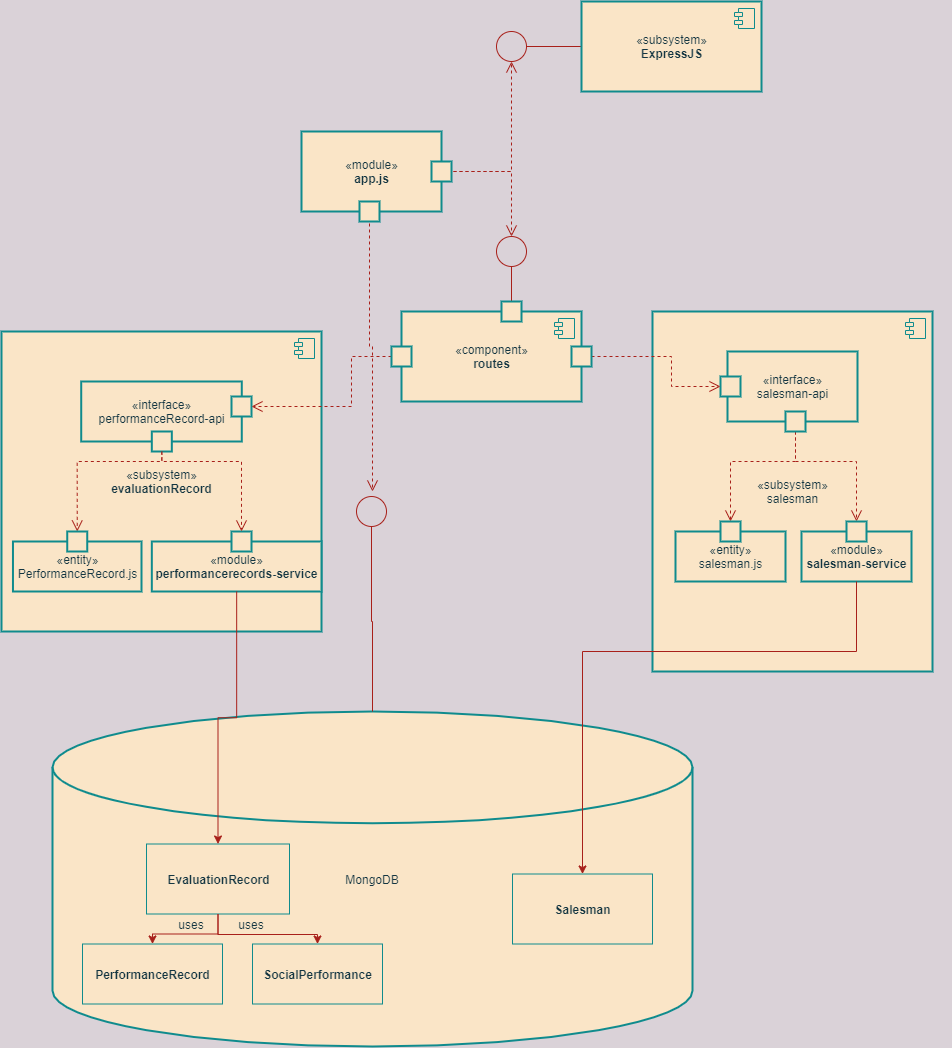

The diagram above was exported from draw.io. Its source (the exported page's mxGraphModel, read from the mxfile embedded in the PNG):
<mxGraphModel dx="60" dy="619" grid="1" gridSize="10" guides="1" tooltips="1" connect="1" arrows="1" fold="1" page="1" pageScale="1" pageWidth="827" pageHeight="1169" background="#DAD2D8" math="0" shadow="0">
  <root>
    <mxCell id="0" />
    <mxCell id="1" parent="0" />
    <mxCell id="66" style="edgeStyle=orthogonalEdgeStyle;rounded=0;orthogonalLoop=1;jettySize=auto;html=1;endArrow=open;endFill=0;endSize=9;strokeWidth=1;dashed=1;labelBackgroundColor=#DAD2D8;strokeColor=#A8201A;fontColor=#143642;" edge="1" parent="1" source="12">
      <mxGeometry relative="1" as="geometry">
        <mxPoint x="1380" y="90" as="targetPoint" />
      </mxGeometry>
    </mxCell>
    <mxCell id="68" style="edgeStyle=orthogonalEdgeStyle;rounded=0;orthogonalLoop=1;jettySize=auto;html=1;endArrow=open;endFill=0;endSize=9;strokeWidth=1;dashed=1;labelBackgroundColor=#DAD2D8;strokeColor=#A8201A;fontColor=#143642;" edge="1" parent="1" source="12">
      <mxGeometry relative="1" as="geometry">
        <mxPoint x="1241" y="520" as="targetPoint" />
        <Array as="points">
          <mxPoint x="1238" y="375" />
          <mxPoint x="1241" y="375" />
        </Array>
      </mxGeometry>
    </mxCell>
    <mxCell id="76" style="edgeStyle=orthogonalEdgeStyle;rounded=0;orthogonalLoop=1;jettySize=auto;html=1;endArrow=open;endFill=0;endSize=9;strokeWidth=1;dashed=1;labelBackgroundColor=#DAD2D8;strokeColor=#A8201A;fontColor=#143642;" edge="1" parent="1" source="12">
      <mxGeometry relative="1" as="geometry">
        <mxPoint x="1380" y="265" as="targetPoint" />
      </mxGeometry>
    </mxCell>
    <mxCell id="12" value="«module»&lt;br&gt;&lt;b&gt;app.js&lt;/b&gt;" style="html=1;fillColor=#FAE5C7;strokeColor=#0F8B8D;fontColor=#143642;strokeWidth=2;" vertex="1" parent="1">
      <mxGeometry x="1170" y="160" width="140" height="80" as="geometry" />
    </mxCell>
    <mxCell id="25" value="" style="group;fontColor=#143642;" vertex="1" connectable="0" parent="1">
      <mxGeometry x="921" y="740" width="640" height="335" as="geometry" />
    </mxCell>
    <mxCell id="17" value="MongoDB" style="strokeWidth=2;html=1;shape=mxgraph.flowchart.database;whiteSpace=wrap;fillColor=#FAE5C7;strokeColor=#0F8B8D;fontColor=#143642;" vertex="1" parent="25">
      <mxGeometry width="640" height="335" as="geometry" />
    </mxCell>
    <mxCell id="18" value="&lt;b&gt;EvaluationRecord&lt;/b&gt;" style="html=1;fillColor=#FAE5C7;strokeColor=#0F8B8D;fontColor=#143642;" vertex="1" parent="25">
      <mxGeometry x="94" y="132.5" width="143" height="70" as="geometry" />
    </mxCell>
    <mxCell id="19" value="&lt;b&gt;PerformanceRecord&lt;/b&gt;" style="html=1;fillColor=#FAE5C7;strokeColor=#0F8B8D;fontColor=#143642;" vertex="1" parent="25">
      <mxGeometry x="30" y="232.5" width="140" height="60" as="geometry" />
    </mxCell>
    <mxCell id="23" style="edgeStyle=orthogonalEdgeStyle;rounded=0;orthogonalLoop=1;jettySize=auto;html=1;labelBackgroundColor=#DAD2D8;strokeColor=#A8201A;fontColor=#143642;" edge="1" parent="25" source="18" target="19">
      <mxGeometry relative="1" as="geometry" />
    </mxCell>
    <mxCell id="20" value="&lt;b&gt;SocialPerformance&lt;/b&gt;" style="html=1;fillColor=#FAE5C7;strokeColor=#0F8B8D;fontColor=#143642;" vertex="1" parent="25">
      <mxGeometry x="200" y="232.5" width="130" height="60" as="geometry" />
    </mxCell>
    <mxCell id="24" style="edgeStyle=orthogonalEdgeStyle;rounded=0;orthogonalLoop=1;jettySize=auto;html=1;labelBackgroundColor=#DAD2D8;strokeColor=#A8201A;fontColor=#143642;" edge="1" parent="25" source="18" target="20">
      <mxGeometry relative="1" as="geometry">
        <Array as="points">
          <mxPoint x="166" y="223" />
          <mxPoint x="265" y="223" />
        </Array>
      </mxGeometry>
    </mxCell>
    <mxCell id="22" value="&lt;b&gt;Salesman&lt;/b&gt;" style="html=1;fillColor=#FAE5C7;strokeColor=#0F8B8D;fontColor=#143642;" vertex="1" parent="25">
      <mxGeometry x="460" y="162.5" width="140" height="70" as="geometry" />
    </mxCell>
    <mxCell id="107" value="uses" style="text;html=1;strokeColor=none;fillColor=none;align=center;verticalAlign=middle;whiteSpace=wrap;rounded=0;fontColor=#143642;" vertex="1" parent="25">
      <mxGeometry x="179" y="202.5" width="40" height="20" as="geometry" />
    </mxCell>
    <mxCell id="108" value="uses" style="text;html=1;strokeColor=none;fillColor=none;align=center;verticalAlign=middle;whiteSpace=wrap;rounded=0;fontColor=#143642;" vertex="1" parent="25">
      <mxGeometry x="119" y="202.5" width="40" height="20" as="geometry" />
    </mxCell>
    <mxCell id="57" value="" style="group;fontColor=#143642;strokeWidth=2;" vertex="1" connectable="0" parent="1">
      <mxGeometry x="1521" y="340" width="299" height="540" as="geometry" />
    </mxCell>
    <mxCell id="59" value="" style="group;fontColor=#143642;strokeWidth=2;" vertex="1" connectable="0" parent="57">
      <mxGeometry width="280" height="360" as="geometry" />
    </mxCell>
    <mxCell id="48" value="«subsystem»&lt;br&gt;salesman" style="html=1;dropTarget=0;fillColor=#FAE5C7;strokeColor=#0F8B8D;fontColor=#143642;strokeWidth=2;" vertex="1" parent="59">
      <mxGeometry width="280" height="360" as="geometry" />
    </mxCell>
    <mxCell id="49" value="" style="shape=module;jettyWidth=8;jettyHeight=4;fillColor=#FAE5C7;strokeColor=#0F8B8D;fontColor=#143642;" vertex="1" parent="48">
      <mxGeometry x="1" width="20" height="20" relative="1" as="geometry">
        <mxPoint x="-27" y="7" as="offset" />
      </mxGeometry>
    </mxCell>
    <mxCell id="50" value="«module»&lt;br&gt;&lt;b&gt;salesman-service&lt;/b&gt;" style="html=1;fillColor=#FAE5C7;strokeColor=#0F8B8D;fontColor=#143642;strokeWidth=2;" vertex="1" parent="59">
      <mxGeometry x="149" y="220" width="110" height="50" as="geometry" />
    </mxCell>
    <mxCell id="51" value="«interface»&lt;br&gt;salesman-api" style="html=1;fillColor=#FAE5C7;strokeColor=#0F8B8D;fontColor=#143642;strokeWidth=2;" vertex="1" parent="59">
      <mxGeometry x="75" y="40" width="130" height="70" as="geometry" />
    </mxCell>
    <mxCell id="52" value="«entity»&lt;br&gt;salesman.js" style="html=1;fillColor=#FAE5C7;strokeColor=#0F8B8D;fontColor=#143642;strokeWidth=2;" vertex="1" parent="59">
      <mxGeometry x="23" y="220" width="110" height="50" as="geometry" />
    </mxCell>
    <mxCell id="81" value="" style="whiteSpace=wrap;html=1;aspect=fixed;fillColor=#FAE5C7;strokeColor=#0F8B8D;fontColor=#143642;strokeWidth=2;" vertex="1" parent="59">
      <mxGeometry x="68" y="65" width="20" height="20" as="geometry" />
    </mxCell>
    <mxCell id="105" style="edgeStyle=orthogonalEdgeStyle;rounded=0;orthogonalLoop=1;jettySize=auto;html=1;dashed=1;endArrow=open;endFill=0;endSize=9;strokeWidth=1;labelBackgroundColor=#DAD2D8;strokeColor=#A8201A;fontColor=#143642;" edge="1" parent="59" source="90" target="104">
      <mxGeometry relative="1" as="geometry">
        <Array as="points">
          <mxPoint x="143" y="150" />
          <mxPoint x="78" y="150" />
        </Array>
      </mxGeometry>
    </mxCell>
    <mxCell id="106" style="edgeStyle=orthogonalEdgeStyle;rounded=0;orthogonalLoop=1;jettySize=auto;html=1;dashed=1;endArrow=open;endFill=0;endSize=9;strokeWidth=1;labelBackgroundColor=#DAD2D8;strokeColor=#A8201A;fontColor=#143642;" edge="1" parent="59" source="90" target="93">
      <mxGeometry relative="1" as="geometry">
        <Array as="points">
          <mxPoint x="143" y="150" />
          <mxPoint x="204" y="150" />
        </Array>
      </mxGeometry>
    </mxCell>
    <mxCell id="90" value="" style="whiteSpace=wrap;html=1;aspect=fixed;fillColor=#FAE5C7;strokeColor=#0F8B8D;fontColor=#143642;strokeWidth=2;" vertex="1" parent="59">
      <mxGeometry x="133" y="100" width="20" height="20" as="geometry" />
    </mxCell>
    <mxCell id="93" value="" style="whiteSpace=wrap;html=1;aspect=fixed;fillColor=#FAE5C7;strokeColor=#0F8B8D;fontColor=#143642;strokeWidth=2;" vertex="1" parent="59">
      <mxGeometry x="194" y="210" width="20" height="20" as="geometry" />
    </mxCell>
    <mxCell id="104" value="" style="whiteSpace=wrap;html=1;aspect=fixed;fillColor=#FAE5C7;strokeColor=#0F8B8D;fontColor=#143642;strokeWidth=2;" vertex="1" parent="59">
      <mxGeometry x="68" y="210" width="20" height="20" as="geometry" />
    </mxCell>
    <mxCell id="58" value="" style="group;fontColor=#143642;" vertex="1" connectable="0" parent="1">
      <mxGeometry x="870" y="300" width="320" height="360" as="geometry" />
    </mxCell>
    <mxCell id="2" value="«subsystem»&lt;br&gt;&lt;b&gt;evaluationRecord&lt;/b&gt;" style="html=1;dropTarget=0;fillColor=#FAE5C7;strokeColor=#0F8B8D;fontColor=#143642;strokeWidth=2;" vertex="1" parent="58">
      <mxGeometry y="60" width="320" height="300" as="geometry" />
    </mxCell>
    <mxCell id="3" value="" style="shape=module;jettyWidth=8;jettyHeight=4;fillColor=#FAE5C7;strokeColor=#0F8B8D;fontColor=#143642;" vertex="1" parent="2">
      <mxGeometry x="1" width="20" height="20" relative="1" as="geometry">
        <mxPoint x="-27" y="7" as="offset" />
      </mxGeometry>
    </mxCell>
    <mxCell id="53" value="«entity»&lt;br&gt;PerformanceRecord.js" style="html=1;fillColor=#FAE5C7;strokeColor=#0F8B8D;fontColor=#143642;strokeWidth=2;" vertex="1" parent="58">
      <mxGeometry x="11.47" y="270" width="128.53" height="50" as="geometry" />
    </mxCell>
    <mxCell id="54" value="«interface»&lt;br&gt;performanceRecord-api" style="html=1;fillColor=#FAE5C7;strokeColor=#0F8B8D;fontColor=#143642;strokeWidth=2;" vertex="1" parent="58">
      <mxGeometry x="79.71" y="110" width="160.57" height="60" as="geometry" />
    </mxCell>
    <mxCell id="55" value="«module»&lt;br&gt;&lt;b&gt;performancerecords-service&lt;/b&gt;" style="html=1;fillColor=#FAE5C7;strokeColor=#0F8B8D;fontColor=#143642;strokeWidth=2;" vertex="1" parent="58">
      <mxGeometry x="150.32" y="270" width="169.68" height="50" as="geometry" />
    </mxCell>
    <mxCell id="109" value="" style="whiteSpace=wrap;html=1;aspect=fixed;fillColor=#FAE5C7;strokeColor=#0F8B8D;fontColor=#143642;strokeWidth=2;" vertex="1" parent="58">
      <mxGeometry x="230" y="125" width="20" height="20" as="geometry" />
    </mxCell>
    <mxCell id="113" style="edgeStyle=orthogonalEdgeStyle;rounded=0;orthogonalLoop=1;jettySize=auto;html=1;entryX=0.5;entryY=0;entryDx=0;entryDy=0;dashed=1;endArrow=open;endFill=0;endSize=9;strokeWidth=1;labelBackgroundColor=#DAD2D8;strokeColor=#A8201A;fontColor=#143642;" edge="1" parent="58" source="110" target="111">
      <mxGeometry relative="1" as="geometry">
        <Array as="points">
          <mxPoint x="160" y="190" />
          <mxPoint x="76" y="190" />
        </Array>
      </mxGeometry>
    </mxCell>
    <mxCell id="110" value="" style="whiteSpace=wrap;html=1;aspect=fixed;fillColor=#FAE5C7;strokeColor=#0F8B8D;fontColor=#143642;strokeWidth=2;" vertex="1" parent="58">
      <mxGeometry x="150.32" y="160" width="20" height="20" as="geometry" />
    </mxCell>
    <mxCell id="111" value="" style="whiteSpace=wrap;html=1;aspect=fixed;fillColor=#FAE5C7;strokeColor=#0F8B8D;fontColor=#143642;strokeWidth=2;" vertex="1" parent="58">
      <mxGeometry x="65.74" y="260" width="20" height="20" as="geometry" />
    </mxCell>
    <mxCell id="112" value="" style="whiteSpace=wrap;html=1;aspect=fixed;fillColor=#FAE5C7;strokeColor=#0F8B8D;fontColor=#143642;strokeWidth=2;" vertex="1" parent="58">
      <mxGeometry x="230" y="260" width="20" height="20" as="geometry" />
    </mxCell>
    <mxCell id="60" style="edgeStyle=orthogonalEdgeStyle;rounded=0;orthogonalLoop=1;jettySize=auto;html=1;labelBackgroundColor=#DAD2D8;strokeColor=#A8201A;fontColor=#143642;" edge="1" parent="1" source="50" target="22">
      <mxGeometry relative="1" as="geometry">
        <Array as="points">
          <mxPoint x="1725" y="680" />
          <mxPoint x="1451" y="680" />
        </Array>
      </mxGeometry>
    </mxCell>
    <mxCell id="61" style="edgeStyle=orthogonalEdgeStyle;rounded=0;orthogonalLoop=1;jettySize=auto;html=1;labelBackgroundColor=#DAD2D8;strokeColor=#A8201A;fontColor=#143642;" edge="1" parent="1" source="55" target="18">
      <mxGeometry relative="1" as="geometry" />
    </mxCell>
    <mxCell id="65" style="edgeStyle=orthogonalEdgeStyle;rounded=0;orthogonalLoop=1;jettySize=auto;html=1;endArrow=oval;endFill=0;strokeWidth=1;endSize=30;labelBackgroundColor=#DAD2D8;strokeColor=#A8201A;fontColor=#143642;" edge="1" parent="1" source="63">
      <mxGeometry relative="1" as="geometry">
        <mxPoint x="1380" y="75" as="targetPoint" />
        <Array as="points">
          <mxPoint x="1380" y="75" />
        </Array>
      </mxGeometry>
    </mxCell>
    <mxCell id="63" value="«subsystem»&lt;br&gt;&lt;b&gt;ExpressJS&lt;/b&gt;" style="html=1;dropTarget=0;fillColor=#FAE5C7;strokeColor=#0F8B8D;fontColor=#143642;strokeWidth=2;" vertex="1" parent="1">
      <mxGeometry x="1450" y="30" width="180" height="90" as="geometry" />
    </mxCell>
    <mxCell id="64" value="" style="shape=module;jettyWidth=8;jettyHeight=4;fillColor=#FAE5C7;strokeColor=#0F8B8D;fontColor=#143642;" vertex="1" parent="63">
      <mxGeometry x="1" width="20" height="20" relative="1" as="geometry">
        <mxPoint x="-27" y="7" as="offset" />
      </mxGeometry>
    </mxCell>
    <mxCell id="67" style="edgeStyle=orthogonalEdgeStyle;rounded=0;orthogonalLoop=1;jettySize=auto;html=1;endArrow=oval;endFill=0;endSize=30;strokeWidth=1;labelBackgroundColor=#DAD2D8;strokeColor=#A8201A;fontColor=#143642;" edge="1" parent="1" source="17">
      <mxGeometry relative="1" as="geometry">
        <mxPoint x="1240" y="540" as="targetPoint" />
      </mxGeometry>
    </mxCell>
    <mxCell id="69" value="«component»&lt;br&gt;&lt;b&gt;routes&lt;/b&gt;" style="html=1;dropTarget=0;fillColor=#FAE5C7;strokeColor=#0F8B8D;fontColor=#143642;strokeWidth=2;" vertex="1" parent="1">
      <mxGeometry x="1270" y="340" width="180" height="90" as="geometry" />
    </mxCell>
    <mxCell id="70" value="" style="shape=module;jettyWidth=8;jettyHeight=4;fillColor=#FAE5C7;strokeColor=#0F8B8D;fontColor=#143642;" vertex="1" parent="69">
      <mxGeometry x="1" width="20" height="20" relative="1" as="geometry">
        <mxPoint x="-27" y="7" as="offset" />
      </mxGeometry>
    </mxCell>
    <mxCell id="75" style="edgeStyle=orthogonalEdgeStyle;rounded=0;orthogonalLoop=1;jettySize=auto;html=1;endArrow=oval;endFill=0;endSize=30;strokeWidth=1;labelBackgroundColor=#DAD2D8;strokeColor=#A8201A;fontColor=#143642;" edge="1" parent="1" source="71">
      <mxGeometry relative="1" as="geometry">
        <mxPoint x="1380" y="280" as="targetPoint" />
      </mxGeometry>
    </mxCell>
    <mxCell id="71" value="" style="whiteSpace=wrap;html=1;aspect=fixed;fillColor=#FAE5C7;strokeColor=#0F8B8D;fontColor=#143642;strokeWidth=2;" vertex="1" parent="1">
      <mxGeometry x="1370" y="330" width="20" height="20" as="geometry" />
    </mxCell>
    <mxCell id="72" value="" style="whiteSpace=wrap;html=1;aspect=fixed;fillColor=#FAE5C7;strokeColor=#0F8B8D;fontColor=#143642;strokeWidth=2;" vertex="1" parent="1">
      <mxGeometry x="1300" y="190" width="20" height="20" as="geometry" />
    </mxCell>
    <mxCell id="73" value="" style="whiteSpace=wrap;html=1;aspect=fixed;fillColor=#FAE5C7;strokeColor=#0F8B8D;fontColor=#143642;strokeWidth=2;" vertex="1" parent="1">
      <mxGeometry x="1228" y="230" width="20" height="20" as="geometry" />
    </mxCell>
    <mxCell id="91" style="edgeStyle=orthogonalEdgeStyle;rounded=0;orthogonalLoop=1;jettySize=auto;html=1;entryX=0;entryY=0.5;entryDx=0;entryDy=0;dashed=1;endArrow=open;endFill=0;endSize=9;strokeWidth=1;labelBackgroundColor=#DAD2D8;strokeColor=#A8201A;fontColor=#143642;" edge="1" parent="1" source="77" target="81">
      <mxGeometry relative="1" as="geometry">
        <Array as="points">
          <mxPoint x="1540" y="385" />
          <mxPoint x="1540" y="415" />
        </Array>
      </mxGeometry>
    </mxCell>
    <mxCell id="77" value="" style="whiteSpace=wrap;html=1;aspect=fixed;fillColor=#FAE5C7;strokeColor=#0F8B8D;fontColor=#143642;strokeWidth=2;" vertex="1" parent="1">
      <mxGeometry x="1440" y="375" width="20" height="20" as="geometry" />
    </mxCell>
    <mxCell id="115" style="edgeStyle=orthogonalEdgeStyle;rounded=0;orthogonalLoop=1;jettySize=auto;html=1;entryX=1;entryY=0.5;entryDx=0;entryDy=0;dashed=1;endArrow=open;endFill=0;endSize=9;strokeWidth=1;labelBackgroundColor=#DAD2D8;strokeColor=#A8201A;fontColor=#143642;" edge="1" parent="1" source="78" target="109">
      <mxGeometry relative="1" as="geometry">
        <Array as="points">
          <mxPoint x="1220" y="385" />
          <mxPoint x="1220" y="435" />
        </Array>
      </mxGeometry>
    </mxCell>
    <mxCell id="78" value="" style="whiteSpace=wrap;html=1;aspect=fixed;fillColor=#FAE5C7;strokeColor=#0F8B8D;fontColor=#143642;strokeWidth=2;" vertex="1" parent="1">
      <mxGeometry x="1260" y="375" width="20" height="20" as="geometry" />
    </mxCell>
    <mxCell id="114" style="edgeStyle=orthogonalEdgeStyle;rounded=0;orthogonalLoop=1;jettySize=auto;html=1;dashed=1;endArrow=open;endFill=0;endSize=9;strokeWidth=1;labelBackgroundColor=#DAD2D8;strokeColor=#A8201A;fontColor=#143642;" edge="1" parent="1" source="110">
      <mxGeometry relative="1" as="geometry">
        <mxPoint x="1110.0000000000002" y="560" as="targetPoint" />
        <Array as="points">
          <mxPoint x="1030" y="490" />
          <mxPoint x="1110" y="490" />
        </Array>
      </mxGeometry>
    </mxCell>
  </root>
</mxGraphModel>